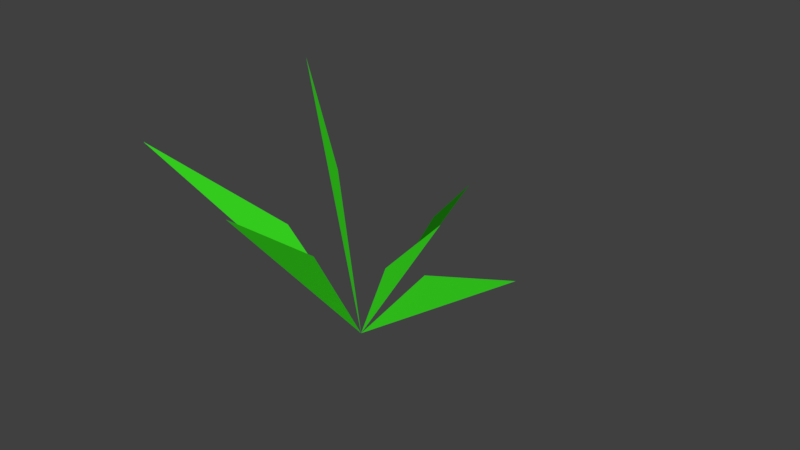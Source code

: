 # Source: GrassPatchesLowerLOD.blend  (saved by Blender 2.79.0; exported with 4.5.12 LTS)
import bpy
from mathutils import Matrix  # noqa: F401  (used for matrix-valued properties, if any)

bpy.ops.wm.read_factory_settings(use_empty=True)
scene = bpy.context.scene
scene.name = 'Scene'

# ---- collections
col_collection_1 = bpy.data.collections.new('Collection 1'); scene.collection.children.link(col_collection_1)
col_collection_1.hide_render = True
col_collection_1.hide_viewport = True
col_collection_2 = bpy.data.collections.new('Collection 2'); scene.collection.children.link(col_collection_2)
col_collection_2.hide_render = True
col_collection_2.hide_viewport = True
col_collection_3 = bpy.data.collections.new('Collection 3'); scene.collection.children.link(col_collection_3)

# ---- materials (node trees are filled in below, after node groups)
mat_field = bpy.data.materials.new('Field')
mat_field.alpha_threshold = 0.0
mat_field.use_transparent_shadow = False
mat_field.diffuse_color = (0.8, 0.4014, 0.115, 1.0)
mat_field.roughness = 0.5
mat_greenwheat = bpy.data.materials.new('GreenWheat')
mat_greenwheat.alpha_threshold = 0.0
mat_greenwheat.use_transparent_shadow = False
mat_greenwheat.diffuse_color = (0.04602, 0.8, 0.01667, 1.0)
mat_greenwheat.roughness = 0.5

# ---- material node trees

# ---- world
world_world = bpy.data.worlds.new('World'); scene.world = world_world
world_world.color = (0.05088, 0.05088, 0.05088)
world_world.use_sun_shadow = False
world_world.sun_shadow_jitter_overblur = 0.0
world_world.cycles.sampling_method = 'MANUAL'

# ---- meshes
me_plane = bpy.data.meshes.new('Plane')
me_plane.from_pydata([(-0.02827, 0.002237, 0.0489), (-0.02678, -0.01048, 0.0489), (-0.06496, -0.01328, 0.1176), (-0.0171, -0.00339, 0.05437), (-0.001499, 0.001847, -0.01848), (-0.05502, 0.03932, 0.07976), (-0.07123, 0.02381, 0.07976), (-0.1203, 0.07748, 0.1399), (-0.0511, 0.01776, 0.08933), (-0.001499, 0.001847, -0.01848), (0.03525, 0.0313, 0.04673), (0.02068, 0.04394, 0.04673), (0.07, 0.08694, 0.1288), (0.0171, 0.02623, 0.05496), (-0.001499, 0.001847, -0.01848), (0.07619, -0.04115, 0.06627), (0.08078, -0.01919, 0.06627), (0.1623, -0.08124, 0.1366), (0.06569, -0.02893, 0.07707), (-0.001499, 0.001847, -0.01848), (-0.01701, -0.04581, 0.0544), (0.005244, -0.04861, 0.0544), (0.01092, -0.1024, 0.1326), (-0.002754, -0.02917, 0.06397), (-0.001499, 0.001847, -0.01848), (-0.01242, 0.03937, 0.04343), (-0.02765, 0.03283, 0.04343), (-0.04349, 0.06056, 0.1323), (-0.01529, 0.02343, 0.0505), (-0.001499, 0.001847, -0.01848), (-0.06003, -0.05765, 0.05972), (-0.03752, -0.07598, 0.05972), (-0.1036, -0.1374, 0.1353), (-0.03297, -0.04917, 0.0721), (-0.001499, 0.001847, -0.01848), (0.01491, -0.05571, 0.04083), (0.03584, -0.04505, 0.04083), (0.0426, -0.09355, 0.1015), (0.01748, -0.0329, 0.05085), (-0.001499, 0.001847, -0.01848), (0.009036, 0.07173, 0.07188), (-0.01034, 0.07334, 0.07188), (-0.007329, 0.1754, 0.1555), (-0.0003492, 0.0614, 0.08124), (-0.001499, 0.001847, -0.01848), (0.0359, 0.002686, 0.0519), (0.03592, 0.0222, 0.0519), (0.06472, 0.02747, 0.09898), (0.02, 0.01321, 0.06023), (-0.001499, 0.001847, -0.01848)], [], [(1, 2, 0), (3, 2, 1), (2, 3, 0), (0, 3, 4), (3, 1, 4), (1, 0, 4), (6, 7, 5), (8, 7, 6), (7, 8, 5), (5, 8, 9), (8, 6, 9), (6, 5, 9), (11, 12, 10), (13, 12, 11), (12, 13, 10), (10, 13, 14), (13, 11, 14), (11, 10, 14), (16, 17, 15), (18, 17, 16), (17, 18, 15), (15, 18, 19), (18, 16, 19), (16, 15, 19), (21, 22, 20), (23, 22, 21), (22, 23, 20), (20, 23, 24), (23, 21, 24), (21, 20, 24), (26, 27, 25), (28, 27, 26), (27, 28, 25), (25, 28, 29), (28, 26, 29), (26, 25, 29), (31, 32, 30), (33, 32, 31), (32, 33, 30), (30, 33, 34), (33, 31, 34), (31, 30, 34), (36, 37, 35), (38, 37, 36), (37, 38, 35), (35, 38, 39), (38, 36, 39), (36, 35, 39), (41, 42, 40), (43, 42, 41), (42, 43, 40), (40, 43, 44), (43, 41, 44), (41, 40, 44), (46, 47, 45), (48, 47, 46), (47, 48, 45), (45, 48, 49), (48, 46, 49), (46, 45, 49)])
me_plane.polygons.foreach_set('material_index', [1, 1, 1, 1, 1, 1, 1, 1, 1, 1, 1, 1, 1, 1, 1, 1, 1, 1, 1, 1, 1, 1, 1, 1, 1, 1, 1, 1, 1, 1, 1, 1, 1, 1, 1, 1, 1, 1, 1, 1, 1, 1, 1, 1, 1, 1, 1, 1, 1, 1, 1, 1, 1, 1, 1, 1, 1, 1, 1, 1])
_ca = me_plane.color_attributes.new('Col', 'BYTE_COLOR', 'CORNER')
_ca.data.foreach_set('color', [0.0, 0.0, 0.2159, 1.0, 0.0, 0.0, 1.0, 1.0, 0.0, 0.0, 0.2159, 1.0, 0.0, 0.0, 0.2159, 1.0, 0.0, 0.0, 1.0, 1.0, 0.002125, 0.002125, 0.2307, 1.0, 0.0, 0.0, 1.0, 1.0, 0.0, 0.0, 0.2159, 1.0, 0.0, 0.0, 0.2159, 1.0, 0.009134, 0.009134, 0.2623, 1.0, 0.0, 0.0, 0.2159, 1.0, 0.0, 0.0, 0.0, 1.0, 0.0, 0.0, 0.2159, 1.0, 0.0, 0.0, 0.2159, 1.0, 0.0, 0.0, 0.0, 1.0, 0.0, 0.0, 0.2159, 1.0, 0.0, 0.0, 0.2159, 1.0, 0.0, 0.0, 0.0, 1.0, 0.0, 0.0, 0.2159, 1.0, 0.0, 0.0, 1.0, 1.0, 0.0, 0.0, 0.2159, 1.0, 0.0, 0.0, 0.2159, 1.0, 0.0, 0.0, 1.0, 1.0, 0.0, 0.0, 0.2159, 1.0, 0.0, 0.0, 1.0, 1.0, 0.0, 0.0, 0.2159, 1.0, 0.0, 0.0, 0.2159, 1.0, 0.0, 0.0, 0.2159, 1.0, 0.0, 0.0, 0.2159, 1.0, 0.0, 0.0, 0.0, 1.0, 0.0, 0.0, 0.2159, 1.0, 0.0, 0.0, 0.2159, 1.0, 0.0, 0.0, 0.0, 1.0, 0.0, 0.0, 0.2159, 1.0, 0.0, 0.0, 0.2159, 1.0, 0.0, 0.0, 0.0, 1.0, 0.0, 0.0, 0.2159, 1.0, 0.0, 0.0, 1.0, 1.0, 0.0, 0.0, 0.2159, 1.0, 0.0006071, 0.0006071, 0.2195, 1.0, 0.001518, 0.001518, 1.0, 1.0, 0.0, 0.0, 0.2159, 1.0, 0.0, 0.0, 1.0, 1.0, 0.0, 0.0, 0.2159, 1.0, 0.0, 0.0, 0.2159, 1.0, 0.0, 0.0, 0.2159, 1.0, 0.0, 0.0, 0.2159, 1.0, 0.0, 0.0, 0.0, 1.0, 0.0006071, 0.0006071, 0.2195, 1.0, 0.0, 0.0, 0.2159, 1.0, 0.0, 0.0, 0.0, 1.0, 0.0, 0.0, 0.2159, 1.0, 0.0, 0.0, 0.2159, 1.0, 0.0, 0.0, 0.0, 1.0, 0.0, 0.0, 0.2159, 1.0, 0.0, 0.0, 1.0, 1.0, 0.0, 0.0, 0.2159, 1.0, 0.0, 0.0, 0.2159, 1.0, 0.0, 0.0, 1.0, 1.0, 0.0, 0.0, 0.2159, 1.0, 0.0, 0.0, 1.0, 1.0, 0.0, 0.0, 0.2159, 1.0, 0.0, 0.0, 0.2159, 1.0, 0.0, 0.0, 0.2159, 1.0, 0.0, 0.0, 0.2159, 1.0, 0.0, 0.0, 0.0, 1.0, 0.0, 0.0, 0.2159, 1.0, 0.0, 0.0, 0.2159, 1.0, 0.0, 0.0, 0.0, 1.0, 0.0, 0.0, 0.2159, 1.0, 0.0, 0.0, 0.2159, 1.0, 0.0, 0.0, 0.0, 1.0, 0.0, 0.0, 0.2159, 1.0, 0.0, 0.0, 1.0, 1.0, 0.0, 0.0, 0.2159, 1.0, 0.0, 0.0, 0.2159, 1.0, 0.0009106, 0.0009106, 1.0, 1.0, 0.0, 0.0, 0.2159, 1.0, 0.0, 0.0, 1.0, 1.0, 0.0, 0.0, 0.2159, 1.0, 0.0, 0.0, 0.2159, 1.0, 0.0, 0.0, 0.2159, 1.0, 0.0, 0.0, 0.2159, 1.0, 0.0, 0.0, 0.0, 1.0, 0.0, 0.0, 0.2159, 1.0, 0.0, 0.0, 0.2159, 1.0, 0.0, 0.0, 0.0, 1.0, 0.0, 0.0, 0.2159, 1.0, 0.0, 0.0, 0.2159, 1.0, 0.0, 0.0, 0.0, 1.0, 0.0, 0.0, 0.2159, 1.0, 0.0, 0.0, 1.0, 1.0, 0.0, 0.0, 0.2159, 1.0, 0.0, 0.0, 0.2159, 1.0, 0.0, 0.0, 1.0, 1.0, 0.0, 0.0, 0.2159, 1.0, 0.0, 0.0, 1.0, 1.0, 0.0, 0.0, 0.2159, 1.0, 0.0, 0.0, 0.2159, 1.0, 0.0, 0.0, 0.2159, 1.0, 0.0, 0.0, 0.2159, 1.0, 0.0, 0.0, 0.0, 1.0, 0.0, 0.0, 0.2159, 1.0, 0.0, 0.0, 0.2159, 1.0, 0.0, 0.0, 0.0, 1.0, 0.0, 0.0, 0.2159, 1.0, 0.0, 0.0, 0.2159, 1.0, 0.0, 0.0, 0.0, 1.0, 0.0, 0.0, 0.2159, 1.0, 0.0, 0.0, 1.0, 1.0, 0.0, 0.0, 0.2159, 1.0, 0.0, 0.0, 0.2159, 1.0, 0.0, 0.0, 1.0, 1.0, 0.0, 0.0, 0.2159, 1.0, 0.0, 0.0, 1.0, 1.0, 0.0, 0.0, 0.2159, 1.0, 0.0, 0.0, 0.2159, 1.0, 0.0, 0.0, 0.2159, 1.0, 0.0, 0.0, 0.2159, 1.0, 0.0, 0.0, 0.0, 1.0, 0.0, 0.0, 0.2159, 1.0, 0.01096, 0.01096, 0.2705, 1.0, 0.0, 0.0, 0.0, 1.0, 0.0, 0.0, 0.2159, 1.0, 0.0, 0.0, 0.2159, 1.0, 0.0, 0.0, 0.0, 1.0, 0.0, 0.0, 0.2159, 1.0, 0.0, 0.0, 1.0, 1.0, 0.0, 0.0, 0.2159, 1.0, 0.0, 0.0, 0.2159, 1.0, 0.0, 0.0, 1.0, 1.0, 0.0, 0.0, 0.2159, 1.0, 0.0, 0.0, 1.0, 1.0, 0.0, 0.0, 0.2159, 1.0, 0.0, 0.0, 0.2159, 1.0, 0.0, 0.0, 0.2159, 1.0, 0.0, 0.0, 0.2159, 1.0, 0.0, 0.0, 0.0, 1.0, 0.0, 0.0, 0.2159, 1.0, 0.0, 0.0, 0.2159, 1.0, 0.0, 0.0, 0.0, 1.0, 0.0, 0.0, 0.2159, 1.0, 0.0, 0.0, 0.2159, 1.0, 0.0, 0.0, 0.0, 1.0, 0.0, 0.0, 0.2159, 1.0, 0.0, 0.0, 1.0, 1.0, 0.0, 0.0, 0.2159, 1.0, 0.0, 0.0, 0.2159, 1.0, 0.0, 0.0, 1.0, 1.0, 0.0, 0.0, 0.2159, 1.0, 0.0, 0.0, 1.0, 1.0, 0.0, 0.0, 0.2159, 1.0, 0.0, 0.0, 0.2159, 1.0, 0.0, 0.0, 0.2159, 1.0, 0.0, 0.0, 0.2159, 1.0, 0.0, 0.0, 0.0, 1.0, 0.0, 0.0, 0.2159, 1.0, 0.0, 0.0, 0.2159, 1.0, 0.0, 0.0, 0.0, 1.0, 0.0, 0.0, 0.2159, 1.0, 0.0, 0.0, 0.2159, 1.0, 0.0, 0.0, 0.0, 1.0, 0.0, 0.0, 0.2159, 1.0, 0.0, 0.0, 1.0, 1.0, 0.0, 0.0, 0.2159, 1.0, 0.0, 0.0, 0.2159, 1.0, 0.0, 0.0, 1.0, 1.0, 0.0, 0.0, 0.2159, 1.0, 0.0, 0.0, 1.0, 1.0, 0.0, 0.0, 0.2159, 1.0, 0.001214, 0.001214, 0.2232, 1.0, 0.001214, 0.001214, 0.2232, 1.0, 0.0, 0.0, 0.2159, 1.0, 0.0, 0.0, 0.0, 1.0, 0.0, 0.0, 0.2159, 1.0, 0.0, 0.0, 0.2159, 1.0, 0.0, 0.0, 0.0, 1.0, 0.0, 0.0, 0.2159, 1.0, 0.0, 0.0, 0.2159, 1.0, 0.0, 0.0, 0.0, 1.0])
me_plane.materials.append(mat_field)
me_plane.materials.append(mat_greenwheat)
me_plane.use_remesh_preserve_volume = False
me_plane.use_remesh_preserve_attributes = False
me_plane.use_mirror_vertex_groups = False
me_plane.update()
me_plane_006 = bpy.data.meshes.new('Plane.006')
me_plane_006.from_pydata([(-0.03529, -0.01406, 0.03609), (-0.02661, -0.02552, 0.03609), (-0.07693, -0.04979, 0.06575), (-0.02128, -0.01316, 0.04222), (-0.002228, 0.0008337, -0.01848), (0.01455, 0.04484, 0.04673), (-0.004414, 0.04837, 0.04673), (0.01635, 0.1104, 0.1288), (0.001466, 0.03128, 0.05496), (-0.002228, 0.0008337, -0.01848), (0.08086, 0.01808, 0.04975), (0.0737, 0.03934, 0.04975), (0.149, 0.04643, 0.1095), (0.06562, 0.0233, 0.06055), (-0.002228, 0.0008337, -0.01848), (0.03196, -0.03315, 0.0544), (0.05257, -0.02429, 0.0544), (0.1044, -0.06437, 0.109), (0.03583, -0.01158, 0.06397), (-0.002228, 0.0008337, -0.01848), (-0.04104, 0.03088, 0.02995), (-0.05207, 0.01591, 0.02995), (-0.0958, 0.02475, 0.08047), (-0.03477, 0.01383, 0.03789), (-0.002228, 0.0008337, -0.01848), (-0.02257, -0.08011, 0.04331), (0.006113, -0.08452, 0.04331), (-0.01982, -0.1398, 0.0973), (-0.003534, -0.0591, 0.0557), (-0.002228, 0.0008337, -0.01848), (-0.02853, 0.06644, 0.07188), (-0.04605, 0.05801, 0.07188), (-0.09511, 0.1475, 0.1555), (-0.03139, 0.05277, 0.08124), (-0.002228, 0.0008337, -0.01848)], [], [(1, 2, 0), (3, 2, 1), (2, 3, 0), (0, 3, 4), (3, 1, 4), (1, 0, 4), (6, 7, 5), (8, 7, 6), (7, 8, 5), (5, 8, 9), (8, 6, 9), (6, 5, 9), (11, 12, 10), (13, 12, 11), (12, 13, 10), (10, 13, 14), (13, 11, 14), (11, 10, 14), (16, 17, 15), (18, 17, 16), (17, 18, 15), (15, 18, 19), (18, 16, 19), (16, 15, 19), (21, 22, 20), (23, 22, 21), (22, 23, 20), (20, 23, 24), (23, 21, 24), (21, 20, 24), (26, 27, 25), (28, 27, 26), (27, 28, 25), (25, 28, 29), (28, 26, 29), (26, 25, 29), (31, 32, 30), (33, 32, 31), (32, 33, 30), (30, 33, 34), (33, 31, 34), (31, 30, 34)])
me_plane_006.polygons.foreach_set('material_index', [1, 1, 1, 1, 1, 1, 1, 1, 1, 1, 1, 1, 1, 1, 1, 1, 1, 1, 1, 1, 1, 1, 1, 1, 1, 1, 1, 1, 1, 1, 1, 1, 1, 1, 1, 1, 1, 1, 1, 1, 1, 1])
_ca = me_plane_006.color_attributes.new('Col', 'BYTE_COLOR', 'CORNER')
_ca.data.foreach_set('color', [0.0, 0.0, 0.2159, 1.0, 0.0, 0.0, 1.0, 1.0, 0.0, 0.0, 0.2159, 1.0, 0.0, 0.0, 0.2159, 1.0, 0.0, 0.0, 1.0, 1.0, 0.002125, 0.002125, 0.2307, 1.0, 0.0, 0.0, 1.0, 1.0, 0.0, 0.0, 0.2159, 1.0, 0.0, 0.0, 0.2159, 1.0, 0.009134, 0.009134, 0.2623, 1.0, 0.0, 0.0, 0.2159, 1.0, 0.0, 0.0, 0.0, 1.0, 0.0, 0.0, 0.2159, 1.0, 0.0, 0.0, 0.2159, 1.0, 0.0, 0.0, 0.0, 1.0, 0.0, 0.0, 0.2159, 1.0, 0.0, 0.0, 0.2159, 1.0, 0.0, 0.0, 0.0, 1.0, 0.0, 0.0, 0.2159, 1.0, 0.0, 0.0, 1.0, 1.0, 0.0, 0.0, 0.2159, 1.0, 0.0006071, 0.0006071, 0.2195, 1.0, 0.001518, 0.001518, 1.0, 1.0, 0.0, 0.0, 0.2159, 1.0, 0.0, 0.0, 1.0, 1.0, 0.0, 0.0, 0.2159, 1.0, 0.0, 0.0, 0.2159, 1.0, 0.0, 0.0, 0.2159, 1.0, 0.0, 0.0, 0.2159, 1.0, 0.0, 0.0, 0.0, 1.0, 0.0006071, 0.0006071, 0.2195, 1.0, 0.0, 0.0, 0.2159, 1.0, 0.0, 0.0, 0.0, 1.0, 0.0, 0.0, 0.2159, 1.0, 0.0, 0.0, 0.2159, 1.0, 0.0, 0.0, 0.0, 1.0, 0.0, 0.0, 0.2159, 1.0, 0.0, 0.0, 1.0, 1.0, 0.0, 0.0, 0.2159, 1.0, 0.0, 0.0, 0.2159, 1.0, 0.0, 0.0, 1.0, 1.0, 0.0, 0.0, 0.2159, 1.0, 0.0, 0.0, 1.0, 1.0, 0.0, 0.0, 0.2159, 1.0, 0.0, 0.0, 0.2159, 1.0, 0.0, 0.0, 0.2159, 1.0, 0.0, 0.0, 0.2159, 1.0, 0.0, 0.0, 0.0, 1.0, 0.0, 0.0, 0.2159, 1.0, 0.0, 0.0, 0.2159, 1.0, 0.0, 0.0, 0.0, 1.0, 0.0, 0.0, 0.2159, 1.0, 0.0, 0.0, 0.2159, 1.0, 0.0, 0.0, 0.0, 1.0, 0.0, 0.0, 0.2159, 1.0, 0.0, 0.0, 1.0, 1.0, 0.0, 0.0, 0.2159, 1.0, 0.0, 0.0, 0.2159, 1.0, 0.0009106, 0.0009106, 1.0, 1.0, 0.0, 0.0, 0.2159, 1.0, 0.0, 0.0, 1.0, 1.0, 0.0, 0.0, 0.2159, 1.0, 0.0, 0.0, 0.2159, 1.0, 0.0, 0.0, 0.2159, 1.0, 0.0, 0.0, 0.2159, 1.0, 0.0, 0.0, 0.0, 1.0, 0.0, 0.0, 0.2159, 1.0, 0.0, 0.0, 0.2159, 1.0, 0.0, 0.0, 0.0, 1.0, 0.0, 0.0, 0.2159, 1.0, 0.0, 0.0, 0.2159, 1.0, 0.0, 0.0, 0.0, 1.0, 0.0, 0.0, 0.2159, 1.0, 0.0, 0.0, 1.0, 1.0, 0.0, 0.0, 0.2159, 1.0, 0.0, 0.0, 0.2159, 1.0, 0.0, 0.0, 1.0, 1.0, 0.0, 0.0, 0.2159, 1.0, 0.0, 0.0, 1.0, 1.0, 0.0, 0.0, 0.2159, 1.0, 0.0, 0.0, 0.2159, 1.0, 0.0, 0.0, 0.2159, 1.0, 0.0, 0.0, 0.2159, 1.0, 0.0, 0.0, 0.0, 1.0, 0.0, 0.0, 0.2159, 1.0, 0.0, 0.0, 0.2159, 1.0, 0.0, 0.0, 0.0, 1.0, 0.0, 0.0, 0.2159, 1.0, 0.0, 0.0, 0.2159, 1.0, 0.0, 0.0, 0.0, 1.0, 0.0, 0.0, 0.2159, 1.0, 0.0, 0.0, 1.0, 1.0, 0.0, 0.0, 0.2159, 1.0, 0.0, 0.0, 0.2159, 1.0, 0.0, 0.0, 1.0, 1.0, 0.0, 0.0, 0.2159, 1.0, 0.0, 0.0, 1.0, 1.0, 0.0, 0.0, 0.2159, 1.0, 0.0, 0.0, 0.2159, 1.0, 0.0, 0.0, 0.2159, 1.0, 0.0, 0.0, 0.2159, 1.0, 0.0, 0.0, 0.0, 1.0, 0.0, 0.0, 0.2159, 1.0, 0.01096, 0.01096, 0.2705, 1.0, 0.0, 0.0, 0.0, 1.0, 0.0, 0.0, 0.2159, 1.0, 0.0, 0.0, 0.2159, 1.0, 0.0, 0.0, 0.0, 1.0, 0.0, 0.0, 0.2159, 1.0, 0.0, 0.0, 1.0, 1.0, 0.0, 0.0, 0.2159, 1.0, 0.0, 0.0, 0.2159, 1.0, 0.0, 0.0, 1.0, 1.0, 0.0, 0.0, 0.2159, 1.0, 0.0, 0.0, 1.0, 1.0, 0.0, 0.0, 0.2159, 1.0, 0.0, 0.0, 0.2159, 1.0, 0.0, 0.0, 0.2159, 1.0, 0.0, 0.0, 0.2159, 1.0, 0.0, 0.0, 0.0, 1.0, 0.0, 0.0, 0.2159, 1.0, 0.0, 0.0, 0.2159, 1.0, 0.0, 0.0, 0.0, 1.0, 0.0, 0.0, 0.2159, 1.0, 0.0, 0.0, 0.2159, 1.0, 0.0, 0.0, 0.0, 1.0])
me_plane_006.materials.append(mat_field)
me_plane_006.materials.append(mat_greenwheat)
me_plane_006.use_remesh_preserve_volume = False
me_plane_006.use_remesh_preserve_attributes = False
me_plane_006.use_mirror_vertex_groups = False
me_plane_006.update()
me_plane_008 = bpy.data.meshes.new('Plane.008')
me_plane_008.from_pydata([(-0.05502, 0.03932, 0.07976), (-0.07123, 0.02381, 0.07976), (-0.1203, 0.07748, 0.1399), (-0.0511, 0.01776, 0.08933), (-0.001499, 0.001847, -0.01848), (0.0333, 0.02931, 0.02917), (0.01947, 0.0427, 0.03028), (0.07, 0.08694, 0.01262), (0.02026, 0.02946, 0.04506), (-0.001499, 0.001847, -0.01848), (0.004051, -0.04802, 0.06627), (0.02373, -0.03724, 0.06627), (0.02952, -0.1395, 0.1366), (0.006517, -0.0321, 0.07707), (-0.001499, 0.001847, -0.01848), (-0.0497, -0.01774, 0.05972), (-0.02719, -0.03608, 0.05972), (-0.09331, -0.09746, 0.1353), (-0.02264, -0.009264, 0.0721), (-0.001499, 0.001847, -0.01848), (0.008555, 0.07041, 0.05036), (-0.01086, 0.07085, 0.05137), (-0.007329, 0.1349, 0.04797), (0.0006482, 0.06521, 0.06425), (-0.001499, 0.001847, -0.01848), (0.03261, -0.01093, 0.0519), (0.03264, 0.008583, 0.0519), (0.07787, -0.01197, 0.09898), (0.01672, -0.0004084, 0.06023), (-0.001499, 0.001847, -0.01848)], [], [(1, 2, 0), (3, 2, 1), (2, 3, 0), (0, 3, 4), (3, 1, 4), (1, 0, 4), (6, 7, 5), (8, 7, 6), (7, 8, 5), (5, 8, 9), (8, 6, 9), (6, 5, 9), (11, 12, 10), (13, 12, 11), (12, 13, 10), (10, 13, 14), (13, 11, 14), (11, 10, 14), (16, 17, 15), (18, 17, 16), (17, 18, 15), (15, 18, 19), (18, 16, 19), (16, 15, 19), (21, 22, 20), (23, 22, 21), (22, 23, 20), (20, 23, 24), (23, 21, 24), (21, 20, 24), (26, 27, 25), (28, 27, 26), (27, 28, 25), (25, 28, 29), (28, 26, 29), (26, 25, 29)])
me_plane_008.polygons.foreach_set('material_index', [1, 1, 1, 1, 1, 1, 1, 1, 1, 1, 1, 1, 1, 1, 1, 1, 1, 1, 1, 1, 1, 1, 1, 1, 1, 1, 1, 1, 1, 1, 1, 1, 1, 1, 1, 1])
_ca = me_plane_008.color_attributes.new('Col', 'BYTE_COLOR', 'CORNER')
_ca.data.foreach_set('color', [0.0, 0.0, 0.2159, 1.0, 0.0, 0.0, 1.0, 1.0, 0.0, 0.0, 0.2159, 1.0, 0.0, 0.0, 0.2159, 1.0, 0.0, 0.0, 1.0, 1.0, 0.0, 0.0, 0.2159, 1.0, 0.0, 0.0, 1.0, 1.0, 0.0, 0.0, 0.2159, 1.0, 0.0, 0.0, 0.2159, 1.0, 0.0, 0.0, 0.2159, 1.0, 0.0, 0.0, 0.2159, 1.0, 0.0, 0.0, 0.0, 1.0, 0.0, 0.0, 0.2159, 1.0, 0.0, 0.0, 0.2159, 1.0, 0.0, 0.0, 0.0, 1.0, 0.0, 0.0, 0.2159, 1.0, 0.0, 0.0, 0.2159, 1.0, 0.0, 0.0, 0.0, 1.0, 0.0, 0.0, 0.2159, 1.0, 0.0, 0.0, 1.0, 1.0, 0.0, 0.0, 0.2159, 1.0, 0.0006071, 0.0006071, 0.2195, 1.0, 0.001518, 0.001518, 1.0, 1.0, 0.0, 0.0, 0.2159, 1.0, 0.0, 0.0, 1.0, 1.0, 0.0, 0.0, 0.2159, 1.0, 0.0, 0.0, 0.2159, 1.0, 0.0, 0.0, 0.2159, 1.0, 0.0, 0.0, 0.2159, 1.0, 0.0, 0.0, 0.0, 1.0, 0.0006071, 0.0006071, 0.2195, 1.0, 0.0, 0.0, 0.2159, 1.0, 0.0, 0.0, 0.0, 1.0, 0.0, 0.0, 0.2159, 1.0, 0.0, 0.0, 0.2159, 1.0, 0.0, 0.0, 0.0, 1.0, 0.0, 0.0, 0.2159, 1.0, 0.0, 0.0, 1.0, 1.0, 0.0, 0.0, 0.2159, 1.0, 0.0, 0.0, 0.2159, 1.0, 0.0, 0.0, 1.0, 1.0, 0.0, 0.0, 0.2159, 1.0, 0.0, 0.0, 1.0, 1.0, 0.0, 0.0, 0.2159, 1.0, 0.0, 0.0, 0.2159, 1.0, 0.0, 0.0, 0.2159, 1.0, 0.0, 0.0, 0.2159, 1.0, 0.0, 0.0, 0.0, 1.0, 0.0, 0.0, 0.2159, 1.0, 0.0, 0.0, 0.2159, 1.0, 0.0, 0.0, 0.0, 1.0, 0.0, 0.0, 0.2159, 1.0, 0.0, 0.0, 0.2159, 1.0, 0.0, 0.0, 0.0, 1.0, 0.0, 0.0, 0.2159, 1.0, 0.0, 0.0, 1.0, 1.0, 0.0, 0.0, 0.2159, 1.0, 0.0, 0.0, 0.2159, 1.0, 0.0, 0.0, 1.0, 1.0, 0.0, 0.0, 0.2159, 1.0, 0.0, 0.0, 1.0, 1.0, 0.0, 0.0, 0.2159, 1.0, 0.0, 0.0, 0.2159, 1.0, 0.0, 0.0, 0.2159, 1.0, 0.0, 0.0, 0.2159, 1.0, 0.0, 0.0, 0.0, 1.0, 0.0, 0.0, 0.2159, 1.0, 0.01096, 0.01096, 0.2705, 1.0, 0.0, 0.0, 0.0, 1.0, 0.0, 0.0, 0.2159, 1.0, 0.0, 0.0, 0.2159, 1.0, 0.0, 0.0, 0.0, 1.0, 0.0, 0.0, 0.2159, 1.0, 0.0, 0.0, 1.0, 1.0, 0.0, 0.0, 0.2159, 1.0, 0.0, 0.0, 0.2159, 1.0, 0.0, 0.0, 1.0, 1.0, 0.0, 0.0, 0.2159, 1.0, 0.0, 0.0, 1.0, 1.0, 0.0, 0.0, 0.2159, 1.0, 0.0, 0.0, 0.2159, 1.0, 0.0, 0.0, 0.2159, 1.0, 0.0, 0.0, 0.2159, 1.0, 0.0, 0.0, 0.0, 1.0, 0.0, 0.0, 0.2159, 1.0, 0.0, 0.0, 0.2159, 1.0, 0.0, 0.0, 0.0, 1.0, 0.0, 0.0, 0.2159, 1.0, 0.0, 0.0, 0.2159, 1.0, 0.0, 0.0, 0.0, 1.0, 0.0, 0.0, 0.2159, 1.0, 0.0, 0.0, 1.0, 1.0, 0.0, 0.0, 0.2159, 1.0, 0.0, 0.0, 0.2159, 1.0, 0.0, 0.0, 1.0, 1.0, 0.0, 0.0, 0.2159, 1.0, 0.0, 0.0, 1.0, 1.0, 0.0, 0.0, 0.2159, 1.0, 0.001214, 0.001214, 0.2232, 1.0, 0.001214, 0.001214, 0.2232, 1.0, 0.0, 0.0, 0.2159, 1.0, 0.0, 0.0, 0.0, 1.0, 0.0, 0.0, 0.2159, 1.0, 0.0, 0.0, 0.2159, 1.0, 0.0, 0.0, 0.0, 1.0, 0.0, 0.0, 0.2159, 1.0, 0.0, 0.0, 0.2159, 1.0, 0.0, 0.0, 0.0, 1.0])
me_plane_008.materials.append(mat_field)
me_plane_008.materials.append(mat_greenwheat)
me_plane_008.use_remesh_preserve_volume = False
me_plane_008.use_remesh_preserve_attributes = False
me_plane_008.use_mirror_vertex_groups = False
me_plane_008.update()

# ---- objects
ob_grasspatch1 = bpy.data.objects.new('GrassPatch1', me_plane)
ob_grasspatch2 = bpy.data.objects.new('GrassPatch2', me_plane_006)
ob_grasspatch3 = bpy.data.objects.new('GrassPatch3', me_plane_008)

# ---- transforms, parenting, visibility, modifiers, constraints
ob_grasspatch1.location = (0.0, 0.0, 0.0)
ob_grasspatch1.lineart.crease_threshold = 0.0
_m = ob_grasspatch1.modifiers.new('Decimate', 'DECIMATE')
_m.decimate_type = 'UNSUBDIV'
_m.ratio = 0.3284
_m.iterations = 1
ob_grasspatch2.location = (0.0, 0.0, 0.0)
ob_grasspatch2.lineart.crease_threshold = 0.0
_m = ob_grasspatch2.modifiers.new('Decimate', 'DECIMATE')
_m.decimate_type = 'UNSUBDIV'
_m.iterations = 1
ob_grasspatch3.location = (0.0, 0.0, 0.0)
ob_grasspatch3.lineart.crease_threshold = 0.0
_m = ob_grasspatch3.modifiers.new('Decimate', 'DECIMATE')
_m.decimate_type = 'UNSUBDIV'
_m.iterations = 1

# ---- collection membership
col_collection_1.objects.link(ob_grasspatch1)
col_collection_2.objects.link(ob_grasspatch2)
col_collection_3.objects.link(ob_grasspatch3)

# ---- scene / render settings (as saved in the file)
scene.frame_start = 1; scene.frame_end = 250; scene.frame_set(1)
scene.render.engine = 'BLENDER_EEVEE_NEXT'
scene.render.resolution_percentage = 50
scene.render.dither_intensity = 0.0
scene.cycles.use_denoising = False
scene.cycles.samples = 128
scene.cycles.sampling_pattern = 'TABULATED_SOBOL'
scene.cycles.use_adaptive_sampling = False
scene.cycles.use_light_tree = False
scene.cycles.blur_glossy = 0.0
scene.cycles.sample_clamp_indirect = 0.0
scene.view_settings.view_transform = 'Standard'
bpy.context.view_layer.update()

# ---- added for rendering (the .blend has no active camera and no usable light): camera, sun
cam_auto = bpy.data.cameras.new('AutoCamera')
cam_auto.lens = 50.0
cam_auto.sensor_width = 36.0
cam_auto.clip_end = 1000.0
ob_auto_camera = bpy.data.objects.new('AutoCamera', cam_auto)
scene.collection.objects.link(ob_auto_camera)
ob_auto_camera.location = (0.444454, -0.490395, 0.407278)
ob_auto_camera.rotation_euler = (1.09748, -7.21219e-08, 0.694738)
scene.camera = ob_auto_camera
light_auto_sun = bpy.data.lights.new('AutoSun', 'SUN')
light_auto_sun.energy = 3.0
light_auto_sun.angle = 0.0523599
ob_auto_sun = bpy.data.objects.new('AutoSun', light_auto_sun)
scene.collection.objects.link(ob_auto_sun)
ob_auto_sun.rotation_euler = (0.872665, 0.174533, 0.523599)
bpy.context.view_layer.update()
